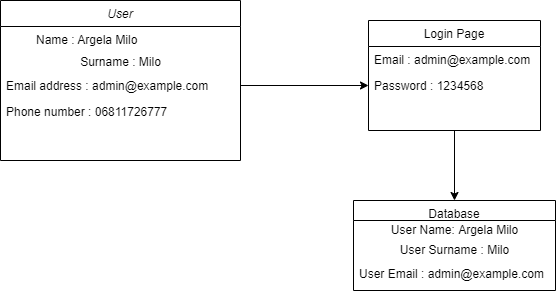

The diagram above was exported from draw.io. Its source (the exported page's mxGraphModel, read from the mxfile embedded in the PNG):
<mxGraphModel dx="868" dy="425" grid="1" gridSize="10" guides="1" tooltips="1" connect="1" arrows="1" fold="1" page="1" pageScale="1" pageWidth="827" pageHeight="1169" math="0" shadow="0">
  <root>
    <mxCell id="WIyWlLk6GJQsqaUBKTNV-0" />
    <mxCell id="WIyWlLk6GJQsqaUBKTNV-1" parent="WIyWlLk6GJQsqaUBKTNV-0" />
    <mxCell id="zkfFHV4jXpPFQw0GAbJ--0" value="User" style="swimlane;fontStyle=2;align=center;verticalAlign=top;childLayout=stackLayout;horizontal=1;startSize=26;horizontalStack=0;resizeParent=1;resizeLast=0;collapsible=1;marginBottom=0;rounded=0;shadow=0;strokeWidth=1;" parent="WIyWlLk6GJQsqaUBKTNV-1" vertex="1">
      <mxGeometry x="140" y="120" width="240" height="160" as="geometry">
        <mxRectangle x="230" y="140" width="160" height="26" as="alternateBounds" />
      </mxGeometry>
    </mxCell>
    <mxCell id="zkfFHV4jXpPFQw0GAbJ--1" value="         Name : Argela Milo" style="text;align=left;verticalAlign=top;spacingLeft=4;spacingRight=4;overflow=hidden;rotatable=0;points=[[0,0.5],[1,0.5]];portConstraint=eastwest;" parent="zkfFHV4jXpPFQw0GAbJ--0" vertex="1">
      <mxGeometry y="26" width="240" height="26" as="geometry" />
    </mxCell>
    <mxCell id="JiC4ROBKAmI9ToFdQc7L-5" value="Surname : Milo" style="text;html=1;align=center;verticalAlign=middle;resizable=0;points=[];autosize=1;strokeColor=none;fillColor=none;" vertex="1" parent="zkfFHV4jXpPFQw0GAbJ--0">
      <mxGeometry y="52" width="240" height="20" as="geometry" />
    </mxCell>
    <mxCell id="zkfFHV4jXpPFQw0GAbJ--3" value="Email address : admin@example.com " style="text;align=left;verticalAlign=top;spacingLeft=4;spacingRight=4;overflow=hidden;rotatable=0;points=[[0,0.5],[1,0.5]];portConstraint=eastwest;rounded=0;shadow=0;html=0;" parent="zkfFHV4jXpPFQw0GAbJ--0" vertex="1">
      <mxGeometry y="72" width="240" height="26" as="geometry" />
    </mxCell>
    <mxCell id="zkfFHV4jXpPFQw0GAbJ--2" value="Phone number : 06811726777" style="text;align=left;verticalAlign=top;spacingLeft=4;spacingRight=4;overflow=hidden;rotatable=0;points=[[0,0.5],[1,0.5]];portConstraint=eastwest;rounded=0;shadow=0;html=0;" parent="zkfFHV4jXpPFQw0GAbJ--0" vertex="1">
      <mxGeometry y="98" width="240" height="26" as="geometry" />
    </mxCell>
    <mxCell id="zkfFHV4jXpPFQw0GAbJ--6" value="Database" style="swimlane;fontStyle=0;align=center;verticalAlign=top;childLayout=stackLayout;horizontal=1;startSize=20;horizontalStack=0;resizeParent=1;resizeLast=0;collapsible=1;marginBottom=0;rounded=0;shadow=0;strokeWidth=1;" parent="WIyWlLk6GJQsqaUBKTNV-1" vertex="1">
      <mxGeometry x="493" y="320" width="202" height="90" as="geometry">
        <mxRectangle x="130" y="380" width="160" height="26" as="alternateBounds" />
      </mxGeometry>
    </mxCell>
    <mxCell id="JiC4ROBKAmI9ToFdQc7L-8" value="&lt;span style=&quot;text-align: left;&quot;&gt;User Name: Argela Milo&lt;/span&gt;" style="text;html=1;align=center;verticalAlign=middle;resizable=0;points=[];autosize=1;strokeColor=none;fillColor=none;" vertex="1" parent="zkfFHV4jXpPFQw0GAbJ--6">
      <mxGeometry y="20" width="202" height="20" as="geometry" />
    </mxCell>
    <mxCell id="JiC4ROBKAmI9ToFdQc7L-6" value="User Surname : Milo" style="text;html=1;align=center;verticalAlign=middle;resizable=0;points=[];autosize=1;strokeColor=none;fillColor=none;" vertex="1" parent="zkfFHV4jXpPFQw0GAbJ--6">
      <mxGeometry y="40" width="202" height="20" as="geometry" />
    </mxCell>
    <mxCell id="zkfFHV4jXpPFQw0GAbJ--8" value="User Email : admin@example.com" style="text;align=left;verticalAlign=top;spacingLeft=4;spacingRight=4;overflow=hidden;rotatable=0;points=[[0,0.5],[1,0.5]];portConstraint=eastwest;rounded=0;shadow=0;html=0;" parent="zkfFHV4jXpPFQw0GAbJ--6" vertex="1">
      <mxGeometry y="60" width="202" height="26" as="geometry" />
    </mxCell>
    <mxCell id="zkfFHV4jXpPFQw0GAbJ--17" value="Login Page" style="swimlane;fontStyle=0;align=center;verticalAlign=top;childLayout=stackLayout;horizontal=1;startSize=26;horizontalStack=0;resizeParent=1;resizeLast=0;collapsible=1;marginBottom=0;rounded=0;shadow=0;strokeWidth=1;" parent="WIyWlLk6GJQsqaUBKTNV-1" vertex="1">
      <mxGeometry x="508" y="140" width="172" height="110" as="geometry">
        <mxRectangle x="550" y="140" width="160" height="26" as="alternateBounds" />
      </mxGeometry>
    </mxCell>
    <mxCell id="zkfFHV4jXpPFQw0GAbJ--18" value="Email : admin@example.com" style="text;align=left;verticalAlign=top;spacingLeft=4;spacingRight=4;overflow=hidden;rotatable=0;points=[[0,0.5],[1,0.5]];portConstraint=eastwest;" parent="zkfFHV4jXpPFQw0GAbJ--17" vertex="1">
      <mxGeometry y="26" width="172" height="26" as="geometry" />
    </mxCell>
    <mxCell id="zkfFHV4jXpPFQw0GAbJ--19" value="Password : 1234568" style="text;align=left;verticalAlign=top;spacingLeft=4;spacingRight=4;overflow=hidden;rotatable=0;points=[[0,0.5],[1,0.5]];portConstraint=eastwest;rounded=0;shadow=0;html=0;" parent="zkfFHV4jXpPFQw0GAbJ--17" vertex="1">
      <mxGeometry y="52" width="172" height="26" as="geometry" />
    </mxCell>
    <mxCell id="JiC4ROBKAmI9ToFdQc7L-1" value="" style="endArrow=classic;html=1;rounded=0;entryX=0;entryY=0.5;entryDx=0;entryDy=0;exitX=1;exitY=0.5;exitDx=0;exitDy=0;" edge="1" parent="WIyWlLk6GJQsqaUBKTNV-1" source="zkfFHV4jXpPFQw0GAbJ--3" target="zkfFHV4jXpPFQw0GAbJ--19">
      <mxGeometry width="50" height="50" relative="1" as="geometry">
        <mxPoint x="390" y="185" as="sourcePoint" />
        <mxPoint x="440" y="230" as="targetPoint" />
      </mxGeometry>
    </mxCell>
    <mxCell id="JiC4ROBKAmI9ToFdQc7L-2" value="" style="endArrow=classic;html=1;rounded=0;exitX=0.5;exitY=1;exitDx=0;exitDy=0;" edge="1" parent="WIyWlLk6GJQsqaUBKTNV-1" source="zkfFHV4jXpPFQw0GAbJ--17" target="zkfFHV4jXpPFQw0GAbJ--6">
      <mxGeometry width="50" height="50" relative="1" as="geometry">
        <mxPoint x="390" y="280" as="sourcePoint" />
        <mxPoint x="440" y="230" as="targetPoint" />
      </mxGeometry>
    </mxCell>
  </root>
</mxGraphModel>